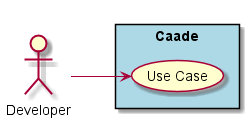

The diagram above was rendered by PlantUML. Its source (embedded in the PNG):
@startuml

left to right direction

:Developer: as Actor

rectangle "Caade" #lightblue {
    (Use Case) as U1
}

Actor --> U1

@enduml